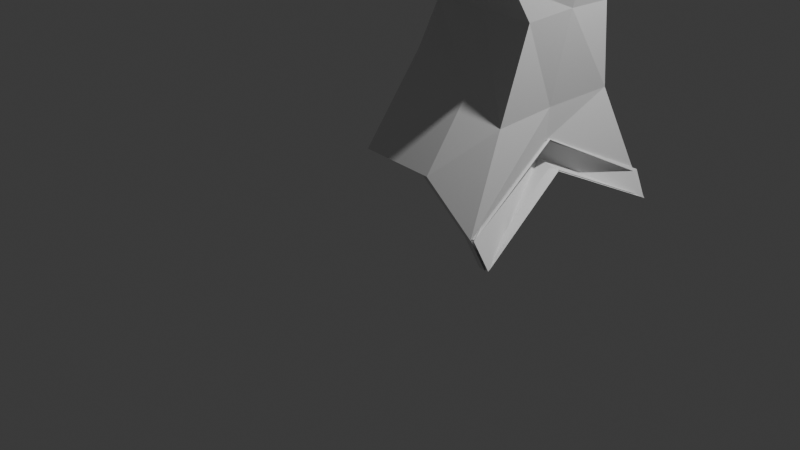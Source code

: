 # Source: armour.blend  (saved by Blender 4.5.87; exported with 4.5.12 LTS)
import bpy
from mathutils import Matrix  # noqa: F401  (used for matrix-valued properties, if any)

bpy.ops.wm.read_factory_settings(use_empty=True)
scene = bpy.context.scene
scene.name = 'Scene'

# ---- collections
col_collection = bpy.data.collections.new('Collection'); scene.collection.children.link(col_collection)

# ---- materials (node trees are filled in below, after node groups)
mat_material = bpy.data.materials.new('Material')
mat_material.alpha_threshold = 0.0
mat_material.roughness = 0.5
mat_material.line_color = (0.0, 0.0, 0.0, 1.0)

# ---- material node trees
mat_material.use_nodes = True; mat_material.node_tree.nodes.clear()
_N = mat_material.node_tree.nodes; _L = mat_material.node_tree.links
n0 = _N.new('ShaderNodeOutputMaterial'); n0.name = 'Material Output'; n0.location = (200, 100)
n1 = _N.new('ShaderNodeBsdfPrincipled'); n1.name = 'Principled BSDF'; n1.location = (-200, 100)
n1.inputs[3].default_value = 1.45
_L.new(n1.outputs[0], n0.inputs[0])
n0.is_active_output = True

# ---- world
world_world = bpy.data.worlds.new('World'); scene.world = world_world
world_world.use_nodes = True; world_world.node_tree.nodes.clear()
_N = world_world.node_tree.nodes; _L = world_world.node_tree.links
n0 = _N.new('ShaderNodeOutputWorld'); n0.name = 'World Output'; n0.location = (200, 100)
n1 = _N.new('ShaderNodeBackground'); n1.name = 'Background'; n1.location = (-200, 100)
n1.inputs[0].default_value = (0.05088, 0.05088, 0.05088, 1.0)
_L.new(n1.outputs[0], n0.inputs[0])
n0.is_active_output = True
world_world.color = (0.05088, 0.05088, 0.05088)
world_world.sun_shadow_jitter_overblur = 0.0

# ---- cameras
cam_camera = bpy.data.cameras.new('Camera')
cam_camera.clip_end = 100.0
cam_camera.ortho_scale = 7.314

# ---- lights
light_light = bpy.data.lights.new('Light', 'POINT')
light_light.energy = 1000.0
light_light.shadow_soft_size = 0.1

# ---- meshes
me_cube = bpy.data.meshes.new('Cube')
me_cube.from_pydata([(1.132, 1.093, 0.9809), (0.8726, 0.7745, -2.137), (1.132, -1.133, 0.9809), (0.8885, -0.6309, -2.156), (0.7956, 1.119, 0.9942), (0.4704, 0.7297, -1.422), (0.7956, -1.133, 0.9942), (0.4863, -0.7376, -1.441), (0.4704, -0.01934, -1.422), (1.132, 0.0, 1.057), (0.8204, 0.0, 1.078), (0.8726, 0.02545, -2.137), (1.132, 1.0, -0.01915), (0.5339, -1.0, -0.06801), (1.132, -1.0, -0.01915), (0.5339, 1.0, -0.06801), (1.135, 0.0, 0.09525), (0.4815, 0.0, 0.4352), (0.9848, 0.7396, -0.658), (0.9848, -0.7, -0.658), (0.4543, 0.7291, -0.5045), (1.049, 0.03292, -0.5586), (0.4195, -0.006443, -0.2516), (0.4543, -0.7504, -0.5045), (0.8946, 1.195, -3.264), (0.8954, -1.009, -3.229), (0.375, 1.128, -2.512), (0.3758, -1.168, -2.478), (0.417, -0.01752, -2.008), (0.8529, 0.02545, -2.517), (0.9592, 0.5287, -1.077), (0.9647, -0.4557, -1.083), (0.4856, 0.5095, -0.9672), (0.9813, 0.02498, -1.042), (0.4736, -0.004132, -0.8798), (0.4911, -0.51, -0.9738), (0.7203, 0.7521, -1.786), (0.8978, -1.133, 0.9971), (0.7362, -0.6843, -1.805), (0.8978, 1.106, 0.9971), (0.9102, 0.0, 1.077), (0.7669, 1.0, -0.03401), (0.7669, -1.0, -0.03401), (0.7249, -0.7252, -0.582), (0.7249, 0.7344, -0.582), (0.689, 1.162, -2.662), (0.6899, -1.088, -2.627), (0.6892, 0.003967, -2.036), (0.7277, 0.5191, -1.023), (0.7332, -0.4829, -1.029), (0.9341, 1.278, -3.613), (0.9349, -0.9255, -3.578), (0.8924, 0.1086, -2.866), (0.6562, -1.083, -2.613), (0.8617, -1.003, -3.216), (0.8192, 0.03075, -2.504), (0.8609, 1.201, -3.251), (0.6554, 1.167, -2.648), (0.6556, 0.009262, -2.023), (0.8588, 0.05446, -2.853), (0.9004, 1.224, -3.599), (0.9012, -0.9202, -3.565), (0.8611, 0.0621, -2.52), (0.9027, 1.232, -3.266), (0.9035, -0.972, -3.232), (0.9006, 0.08582, -2.868), (0.9422, 1.256, -3.615), (0.943, -0.8889, -3.58), (0.7231, 0.06189, -2.464), (0.9072, 1.17, -3.267), (0.908, -0.9958, -3.232), (0.7626, 0.145, -2.813), (0.9467, 1.253, -3.616), (0.9475, -0.9127, -3.581)], [], [(40, 10, 6, 37), (42, 37, 6, 13), (17, 10, 4, 15), (11, 3, 25, 29), (16, 9, 2, 14), (41, 39, 0, 12), (12, 0, 9, 16), (38, 7, 27, 46), (13, 6, 10, 17), (39, 4, 10, 40), (23, 13, 17, 22), (18, 12, 16, 21), (44, 41, 12, 18), (21, 16, 14, 19), (22, 17, 15, 20), (43, 42, 13, 23), (49, 43, 23, 35), (34, 22, 20, 32), (33, 21, 19, 31), (48, 44, 18, 30), (30, 18, 21, 33), (35, 23, 22, 34), (51, 25, 54, 61), (50, 24, 56, 60), (7, 8, 28, 27), (1, 11, 29, 24), (8, 5, 26, 28), (36, 1, 24, 45), (7, 35, 34, 8), (1, 30, 33, 11), (36, 48, 30, 1), (11, 33, 31, 3), (8, 34, 32, 5), (38, 49, 35, 7), (3, 31, 49, 38), (5, 32, 48, 36), (5, 36, 45, 26), (26, 45, 47, 28), (28, 47, 46, 27), (32, 20, 44, 48), (31, 19, 43, 49), (19, 14, 42, 43), (20, 15, 41, 44), (0, 39, 40, 9), (3, 38, 46, 25), (15, 4, 39, 41), (14, 2, 37, 42), (9, 40, 37, 2), (46, 47, 58, 53), (52, 51, 61, 59), (58, 55, 54, 53), (57, 56, 55, 58), (61, 54, 64, 67), (60, 56, 63, 66), (52, 50, 60, 59), (47, 45, 57, 58), (25, 46, 53, 54), (45, 24, 56, 57), (65, 66, 72, 71), (67, 64, 70, 73), (59, 60, 66, 65), (56, 55, 62, 63), (59, 61, 67, 65), (54, 55, 62, 64), (70, 68, 71, 73), (69, 68, 71, 72), (63, 62, 68, 69), (65, 67, 73, 71), (64, 62, 68, 70), (66, 63, 69, 72)])
_uv = me_cube.uv_layers.new(name='UVMap')
_uv.uv.foreach_set('vector', [0.75, 0.625, 0.875, 0.625, 0.875, 0.75, 0.75, 0.75, 0.5, 0.875, 0.625, 0.875, 0.625, 1.0, 0.5, 1.0, 0.5, 0.125, 0.625, 0.125, 0.625, 0.25, 0.5, 0.25, 0.375, 0.625, 0.375, 0.75, 0.375, 0.75, 0.375, 0.625, 0.5, 0.625, 0.625, 0.625, 0.625, 0.75, 0.5, 0.75, 0.5, 0.375, 0.625, 0.375, 0.625, 0.5, 0.5, 0.5, 0.5, 0.5, 0.625, 0.5, 0.625, 0.625, 0.5, 0.625, 0.375, 0.875, 0.375, 1.0, 0.375, 1.0, 0.375, 0.875, 0.5, 0.0, 0.625, 0.0, 0.625, 0.125, 0.5, 0.125, 0.75, 0.5, 0.875, 0.5, 0.875, 0.625, 0.75, 0.625, 0.4375, 0.0, 0.5, 0.0, 0.5, 0.125, 0.4375, 0.125, 0.4375, 0.5, 0.5, 0.5, 0.5, 0.625, 0.4375, 0.625, 0.4375, 0.375, 0.5, 0.375, 0.5, 0.5, 0.4375, 0.5, 0.4375, 0.625, 0.5, 0.625, 0.5, 0.75, 0.4375, 0.75, 0.4375, 0.125, 0.5, 0.125, 0.5, 0.25, 0.4375, 0.25, 0.4375, 0.875, 0.5, 0.875, 0.5, 1.0, 0.4375, 1.0, 0.4062, 0.875, 0.4375, 0.875, 0.4375, 1.0, 0.4062, 1.0, 0.4062, 0.125, 0.4375, 0.125, 0.4375, 0.25, 0.4062, 0.25, 0.4062, 0.625, 0.4375, 0.625, 0.4375, 0.75, 0.4062, 0.75, 0.4062, 0.375, 0.4375, 0.375, 0.4375, 0.5, 0.4062, 0.5, 0.4062, 0.5, 0.4375, 0.5, 0.4375, 0.625, 0.4062, 0.625, 0.4062, 0.0, 0.4375, 0.0, 0.4375, 0.125, 0.4062, 0.125, 0.0, 0.0, 0.0, 0.0, 0.0, 0.0, 0.0, 0.0, 0.0, 0.0, 0.0, 0.0, 0.0, 0.0, 0.0, 0.0, 0.375, 0.0, 0.375, 0.125, 0.375, 0.125, 0.375, 0.0, 0.375, 0.5, 0.375, 0.625, 0.375, 0.625, 0.375, 0.5, 0.375, 0.125, 0.375, 0.25, 0.375, 0.25, 0.375, 0.125, 0.375, 0.375, 0.375, 0.5, 0.375, 0.5, 0.375, 0.375, 0.375, 0.0, 0.4062, 0.0, 0.4062, 0.125, 0.375, 0.125, 0.375, 0.5, 0.4062, 0.5, 0.4062, 0.625, 0.375, 0.625, 0.375, 0.375, 0.4062, 0.375, 0.4062, 0.5, 0.375, 0.5, 0.375, 0.625, 0.4062, 0.625, 0.4062, 0.75, 0.375, 0.75, 0.375, 0.125, 0.4062, 0.125, 0.4062, 0.25, 0.375, 0.25, 0.375, 0.875, 0.4062, 0.875, 0.4062, 1.0, 0.375, 1.0, 0.375, 0.75, 0.4062, 0.75, 0.4062, 0.875, 0.375, 0.875, 0.375, 0.25, 0.4062, 0.25, 0.4062, 0.375, 0.375, 0.375, 0.375, 0.25, 0.375, 0.375, 0.375, 0.375, 0.375, 0.25, 0.125, 0.5, 0.25, 0.5, 0.25, 0.625, 0.125, 0.625, 0.125, 0.625, 0.25, 0.625, 0.25, 0.75, 0.125, 0.75, 0.4062, 0.25, 0.4375, 0.25, 0.4375, 0.375, 0.4062, 0.375, 0.4062, 0.75, 0.4375, 0.75, 0.4375, 0.875, 0.4062, 0.875, 0.4375, 0.75, 0.5, 0.75, 0.5, 0.875, 0.4375, 0.875, 0.4375, 0.25, 0.5, 0.25, 0.5, 0.375, 0.4375, 0.375, 0.625, 0.5, 0.75, 0.5, 0.75, 0.625, 0.625, 0.625, 0.375, 0.75, 0.375, 0.875, 0.375, 0.875, 0.375, 0.75, 0.5, 0.25, 0.625, 0.25, 0.625, 0.375, 0.5, 0.375, 0.5, 0.75, 0.625, 0.75, 0.625, 0.875, 0.5, 0.875, 0.625, 0.625, 0.75, 0.625, 0.75, 0.75, 0.625, 0.75, 0.25, 0.75, 0.25, 0.625, 0.25, 0.625, 0.25, 0.75, 0.0, 0.0, 0.0, 0.0, 0.0, 0.0, 0.0, 0.0, 0.25, 0.625, 0.375, 0.625, 0.375, 0.75, 0.25, 0.75, 0.25, 0.5, 0.375, 0.5, 0.375, 0.625, 0.25, 0.625, 0.0, 0.0, 0.0, 0.0, 0.0, 0.0, 0.0, 0.0, 0.0, 0.0, 0.0, 0.0, 0.0, 0.0, 0.0, 0.0, 0.0, 0.0, 0.0, 0.0, 0.0, 0.0, 0.0, 0.0, 0.25, 0.625, 0.25, 0.5, 0.25, 0.5, 0.25, 0.625, 0.375, 0.75, 0.375, 0.875, 0.375, 0.875, 0.375, 0.75, 0.375, 0.375, 0.375, 0.5, 0.375, 0.5, 0.375, 0.375, 0.0, 0.0, 0.0, 0.0, 0.0, 0.0, 0.0, 0.0, 0.0, 0.0, 0.0, 0.0, 0.0, 0.0, 0.0, 0.0, 0.0, 0.0, 0.0, 0.0, 0.0, 0.0, 0.0, 0.0, 0.375, 0.5, 0.375, 0.625, 0.375, 0.625, 0.375, 0.5, 0.0, 0.0, 0.0, 0.0, 0.0, 0.0, 0.0, 0.0, 0.375, 0.75, 0.375, 0.625, 0.375, 0.625, 0.375, 0.75, 0.375, 0.75, 0.375, 0.625, 0.375, 0.625, 0.375, 0.75, 0.375, 0.5, 0.375, 0.625, 0.375, 0.625, 0.375, 0.5, 0.375, 0.5, 0.375, 0.625, 0.375, 0.625, 0.375, 0.5, 0.0, 0.0, 0.0, 0.0, 0.0, 0.0, 0.0, 0.0, 0.375, 0.75, 0.375, 0.625, 0.375, 0.625, 0.375, 0.75, 0.0, 0.0, 0.0, 0.0, 0.0, 0.0, 0.0, 0.0])
_ca = me_cube.color_attributes.new('Color', 'FLOAT_COLOR', 'POINT')
_ca.data.foreach_set('color', [1.0, 1.0, 1.0, 1.0, 1.0, 1.0, 1.0, 1.0, 1.0, 1.0, 1.0, 1.0, 1.0, 1.0, 1.0, 1.0, 1.0, 1.0, 1.0, 1.0, 1.0, 1.0, 1.0, 1.0, 1.0, 1.0, 1.0, 1.0, 1.0, 1.0, 1.0, 1.0, 1.0, 1.0, 1.0, 1.0, 1.0, 1.0, 1.0, 1.0, 1.0, 1.0, 1.0, 1.0, 1.0, 1.0, 1.0, 1.0, 1.0, 1.0, 1.0, 1.0, 1.0, 1.0, 1.0, 1.0, 0.9696, 0.9696, 0.9696, 1.0, 1.0, 1.0, 1.0, 1.0, 1.0, 1.0, 1.0, 1.0, 1.0, 1.0, 1.0, 1.0, 1.0, 1.0, 1.0, 1.0, 0.9848, 0.9848, 0.9848, 1.0, 1.0, 1.0, 1.0, 1.0, 1.0, 1.0, 1.0, 1.0, 1.0, 1.0, 1.0, 1.0, 1.0, 1.0, 1.0, 1.0, 1.0, 1.0, 1.0, 1.0, 1.0, 1.0, 1.0, 1.0, 1.0, 1.0, 1.0, 1.0, 1.0, 1.0, 1.0, 1.0, 1.0, 1.0, 1.0, 1.0, 1.0, 1.0, 1.0, 1.0, 1.0, 1.0, 1.0, 1.0, 0.9924, 0.9924, 0.9924, 1.0, 1.0, 1.0, 1.0, 1.0, 1.0, 1.0, 1.0, 1.0, 1.0, 1.0, 1.0, 1.0, 1.0, 1.0, 1.0, 1.0, 1.0, 1.0, 1.0, 1.0, 1.0, 1.0, 1.0, 1.0, 1.0, 1.0, 1.0, 1.0, 1.0, 1.0, 1.0, 1.0, 1.0, 1.0, 1.0, 1.0, 1.0, 1.0, 1.0, 1.0, 0.9848, 0.9848, 0.9848, 1.0, 0.9924, 0.9924, 0.9924, 1.0, 1.0, 1.0, 1.0, 1.0, 1.0, 1.0, 1.0, 1.0, 1.0, 1.0, 1.0, 1.0, 1.0, 1.0, 1.0, 1.0, 1.0, 1.0, 1.0, 1.0, 0.9962, 0.9962, 0.9962, 1.0, 1.0, 1.0, 1.0, 1.0, 1.0, 1.0, 1.0, 1.0, 1.0, 1.0, 1.0, 1.0, 1.0, 1.0, 1.0, 1.0, 1.0, 1.0, 1.0, 1.0, 1.0, 1.0, 1.0, 1.0, 1.0, 1.0, 1.0, 1.0, 1.0, 1.0, 1.0, 1.0, 1.0, 1.0, 1.0, 1.0, 1.0, 1.0, 1.0, 1.0, 1.0, 1.0, 1.0, 1.0, 1.0, 1.0, 1.0, 1.0, 1.0, 1.0, 1.0, 1.0, 1.0, 1.0, 1.0, 1.0, 1.0, 1.0, 1.0, 1.0, 1.0, 1.0, 1.0, 1.0, 1.0, 1.0, 1.0, 1.0, 1.0, 1.0, 1.0, 1.0, 1.0, 1.0, 1.0, 1.0, 1.0, 1.0, 1.0, 1.0, 1.0, 1.0, 1.0, 1.0, 1.0, 1.0, 1.0, 1.0, 1.0, 1.0, 1.0, 1.0, 1.0, 1.0, 1.0, 1.0])
me_cube.materials.append(mat_material)
me_cube.use_mirror_vertex_groups = False
me_cube.update()

# ---- objects
ob_cube = bpy.data.objects.new('Cube', me_cube)
ob_light = bpy.data.objects.new('Light', light_light)
ob_camera = bpy.data.objects.new('Camera', cam_camera)

# ---- transforms, parenting, visibility, modifiers, constraints
ob_cube.location = (0.0, 0.0, 3.28)
ob_cube.rotation_euler = (0.0, -0.05812, 0.0)
ob_cube.scale = (1.978, 1.0, 0.7942)
ob_cube.lock_rotations_4d = False
ob_cube.empty_display_type = 'ARROWS'
ob_cube.lineart.crease_threshold = 0.0
ob_light.location = (4.076, 1.005, 5.904)
ob_light.rotation_euler = (0.6503, 0.05522, 1.866)
ob_light.lock_rotations_4d = False
ob_light.empty_display_type = 'ARROWS'
ob_light.color = (0.0, 0.0, 0.0, 0.0)
ob_light.lineart.crease_threshold = 0.0
ob_camera.location = (7.359, -6.926, 4.958)
ob_camera.rotation_euler = (1.109, 0.0, 0.8149)
ob_camera.lock_rotations_4d = False
ob_camera.empty_display_type = 'ARROWS'
ob_camera.color = (0.0, 0.0, 0.0, 0.0)
ob_camera.display_type = 'WIRE'
ob_camera.lineart.crease_threshold = 0.0

# ---- collection membership
col_collection.objects.link(ob_cube)
col_collection.objects.link(ob_light)
col_collection.objects.link(ob_camera)

# ---- scene / render settings (as saved in the file)
scene.camera = ob_camera
scene.frame_start = 1; scene.frame_end = 250; scene.frame_set(1)
scene.render.engine = 'BLENDER_EEVEE_NEXT'
bpy.context.view_layer.update()
